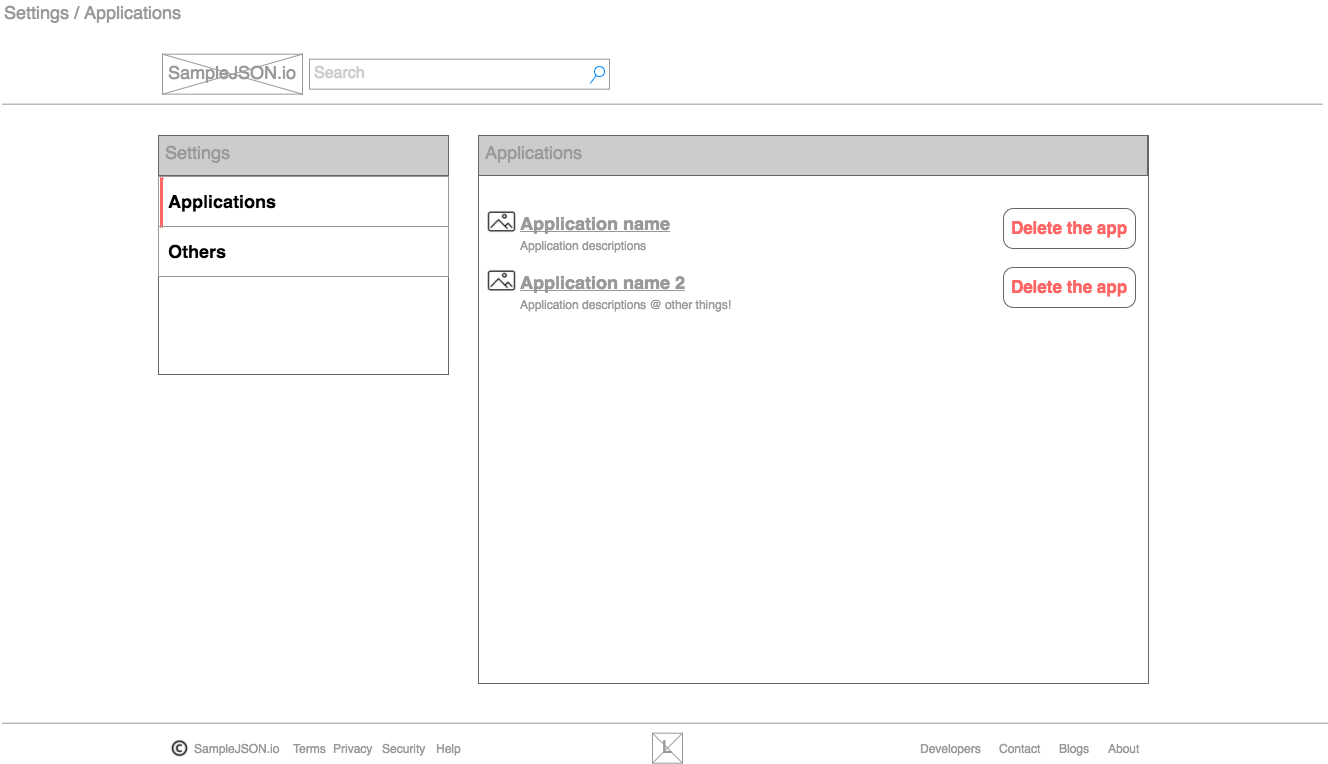

The diagram above was exported from draw.io. Its source (the exported page's mxGraphModel, read from the mxfile embedded in the PNG):
<mxGraphModel dx="3548" dy="2647" grid="1" gridSize="10" guides="1" tooltips="1" connect="1" arrows="1" fold="1" page="1" pageScale="1" pageWidth="1652" pageHeight="1169" background="#ffffff" math="0" shadow="0">
  <root>
    <mxCell id="0" />
    <mxCell id="1" parent="0" />
    <mxCell id="2" value="" style="text;spacingTop=-5;align=left;verticalAlign=middle;fontColor=#999999;fontSize=18;html=1;spacingLeft=0;strokeColor=#666666;" vertex="1" parent="1">
      <mxGeometry x="1970" y="1661" width="670" height="548" as="geometry" />
    </mxCell>
    <mxCell id="3" value="" style="verticalLabelPosition=bottom;verticalAlign=top;strokeWidth=1;shape=mxgraph.mockup.graphics.iconGrid;strokeColor=#999999;gridSize=1,1;html=1;" vertex="1" parent="1">
      <mxGeometry x="1654" y="1579.6666666666665" width="140" height="40" as="geometry" />
    </mxCell>
    <mxCell id="4" value="&lt;font color=&quot;#cccccc&quot; style=&quot;font-size: 16px;&quot;&gt;Search&lt;/font&gt;" style="strokeWidth=1;shape=mxgraph.mockup.forms.searchBox;strokeColor=#999999;mainText=;strokeColor2=#008cff;fontColor=#666666;fontSize=16;align=left;spacingLeft=3;html=1;" vertex="1" parent="1">
      <mxGeometry x="1801" y="1584.6666666666665" width="300" height="30" as="geometry" />
    </mxCell>
    <mxCell id="5" value="SampleJSON.io" style="text;spacingTop=-5;align=center;verticalAlign=middle;fontColor=#999999;fontSize=18;html=1;" vertex="1" parent="1">
      <mxGeometry x="1654" y="1579.6666666666665" width="140" height="40" as="geometry" />
    </mxCell>
    <mxCell id="6" value="" style="verticalLabelPosition=bottom;verticalAlign=top;strokeWidth=1;shape=mxgraph.mockup.markup.line;strokeColor=#999999;html=1;" vertex="1" parent="1">
      <mxGeometry x="1494" y="1619.6666666666665" width="1320" height="20" as="geometry" />
    </mxCell>
    <mxCell id="7" value="Settings / Applications" style="text;spacingTop=-5;align=left;verticalAlign=middle;fontColor=#999999;fontSize=18;html=1;" vertex="1" parent="1">
      <mxGeometry x="1493.9999999999998" y="1529.666666666667" width="280.00000000000017" height="20.000000000000057" as="geometry" />
    </mxCell>
    <mxCell id="8" value="" style="verticalLabelPosition=bottom;verticalAlign=top;strokeWidth=1;shape=mxgraph.mockup.graphics.iconGrid;strokeColor=#999999;gridSize=1,1;html=1;" vertex="1" parent="1">
      <mxGeometry x="2144" y="2258.6666666666665" width="30" height="30" as="geometry" />
    </mxCell>
    <mxCell id="9" value="L" style="text;spacingTop=-5;align=center;verticalAlign=middle;fontColor=#999999;fontSize=18;html=1;" vertex="1" parent="1">
      <mxGeometry x="2144" y="2258.6666666666665" width="30" height="30" as="geometry" />
    </mxCell>
    <mxCell id="10" value="" style="verticalLabelPosition=bottom;verticalAlign=top;strokeWidth=1;shape=mxgraph.mockup.markup.line;strokeColor=#999999;html=1;" vertex="1" parent="1">
      <mxGeometry x="1494" y="2238.6666666666665" width="1325" height="20" as="geometry" />
    </mxCell>
    <mxCell id="11" value="About" style="text;spacingTop=0;align=left;verticalAlign=middle;fontColor=#999999;html=1;" vertex="1" parent="1">
      <mxGeometry x="2598" y="2263.6666666666665" width="41" height="20" as="geometry" />
    </mxCell>
    <mxCell id="12" value="Blogs" style="text;spacingTop=0;align=left;verticalAlign=middle;fontColor=#999999;html=1;" vertex="1" parent="1">
      <mxGeometry x="2549" y="2263.6666666666665" width="40" height="20" as="geometry" />
    </mxCell>
    <mxCell id="13" value="Developers" style="text;spacingTop=0;align=left;verticalAlign=middle;fontColor=#999999;html=1;" vertex="1" parent="1">
      <mxGeometry x="2410" y="2263.6666666666665" width="73" height="20" as="geometry" />
    </mxCell>
    <mxCell id="14" value="Terms" style="text;spacingTop=0;align=left;verticalAlign=middle;fontColor=#999999;fontSize=12;html=1;" vertex="1" parent="1">
      <mxGeometry x="1783" y="2263.6666666666665" width="40" height="20" as="geometry" />
    </mxCell>
    <mxCell id="15" value="Privacy" style="text;spacingTop=0;align=left;verticalAlign=middle;fontColor=#999999;fontSize=12;html=1;" vertex="1" parent="1">
      <mxGeometry x="1823" y="2263.6666666666665" width="40" height="20" as="geometry" />
    </mxCell>
    <mxCell id="16" value="Applications" style="text;spacingTop=-5;align=left;verticalAlign=middle;fontColor=#999999;fontSize=18;html=1;spacingLeft=5;strokeColor=#666666;fillColor=#CCCCCC;" vertex="1" parent="1">
      <mxGeometry x="1970" y="1661" width="669" height="40" as="geometry" />
    </mxCell>
    <mxCell id="17" style="edgeStyle=orthogonalEdgeStyle;rounded=0;html=1;exitX=0.5;exitY=0;entryX=0.5;entryY=0;jettySize=auto;orthogonalLoop=1;fontSize=14;fontColor=#CCCCCC;" edge="1" source="15" target="15" parent="1">
      <mxGeometry x="1843" y="2264.6666666666665" as="geometry" />
    </mxCell>
    <mxCell id="18" value="Contact" style="text;spacingTop=0;align=left;verticalAlign=middle;fontColor=#999999;html=1;" vertex="1" parent="1">
      <mxGeometry x="2489" y="2263.6666666666665" width="57" height="20" as="geometry" />
    </mxCell>
    <mxCell id="19" value="Help" style="text;spacingTop=0;align=left;verticalAlign=middle;fontColor=#999999;html=1;" vertex="1" parent="1">
      <mxGeometry x="1926" y="2263.6666666666665" width="40" height="20" as="geometry" />
    </mxCell>
    <mxCell id="20" value="Security" style="text;spacingTop=0;align=left;verticalAlign=middle;fontColor=#999999;fontSize=12;html=1;" vertex="1" parent="1">
      <mxGeometry x="1872" y="2263.6666666666665" width="40" height="20" as="geometry" />
    </mxCell>
    <mxCell id="21" value="SampleJSON.io" style="text;spacingTop=0;align=left;verticalAlign=middle;fontColor=#999999;fontSize=12;html=1;spacingLeft=25;" vertex="1" parent="1">
      <mxGeometry x="1659" y="2263.6666666666665" width="110" height="20" as="geometry" />
    </mxCell>
    <mxCell id="22" value="" style="shape=image;html=1;verticalAlign=top;verticalLabelPosition=bottom;labelBackgroundColor=#ffffff;imageAspect=0;aspect=fixed;image=https://cdn3.iconfinder.com/data/icons/common-icons-1/512/BT_copyright-128.png;strokeColor=#666666;fillColor=#CCCCCC;fontSize=14;fontColor=#CCCCCC;align=left;" vertex="1" parent="1">
      <mxGeometry x="1661" y="2263.6666666666665" width="20" height="20" as="geometry" />
    </mxCell>
    <mxCell id="23" value="&lt;u&gt;Application name&lt;/u&gt;" style="text;spacingTop=-5;align=left;verticalAlign=bottom;fontColor=#999999;fontSize=18;html=1;spacingLeft=40;strokeColor=none;fontStyle=1" vertex="1" parent="1">
      <mxGeometry x="1970" y="1720.6666666666665" width="378" height="40" as="geometry" />
    </mxCell>
    <mxCell id="24" value="Delete the app" style="strokeWidth=1;shadow=0;dashed=0;align=center;html=1;shape=mxgraph.mockup.buttons.button;strokeColor=#666666;fontColor=#FF6666;mainText=;buttonStyle=round;fontSize=17;fontStyle=1;fillColor=none;whiteSpace=wrap;spacingLeft=0;" vertex="1" parent="1">
      <mxGeometry x="2495" y="1734" width="132" height="40" as="geometry" />
    </mxCell>
    <mxCell id="25" value="&lt;dl&gt;&lt;dd&gt;&lt;p style=&quot;text-align: left&quot;&gt;&lt;span&gt;Application descriptions&lt;/span&gt;&lt;br&gt;&lt;/p&gt;&lt;/dd&gt;&lt;/dl&gt;" style="text;spacingTop=0;align=left;verticalAlign=middle;fontColor=#999999;fontSize=12;html=1;spacingLeft=0;strokeColor=none;" vertex="1" parent="1">
      <mxGeometry x="1970" y="1761" width="670" height="20" as="geometry" />
    </mxCell>
    <mxCell id="26" value="" style="text;spacingTop=-5;align=left;verticalAlign=middle;fontColor=#999999;fontSize=18;html=1;spacingLeft=0;strokeColor=#666666;" vertex="1" parent="1">
      <mxGeometry x="1650" y="1661" width="290" height="239" as="geometry" />
    </mxCell>
    <mxCell id="27" value="Settings" style="text;spacingTop=-5;align=left;verticalAlign=middle;fontColor=#999999;fontSize=18;html=1;spacingLeft=5;strokeColor=#666666;fillColor=#CCCCCC;" vertex="1" parent="1">
      <mxGeometry x="1650" y="1661" width="290" height="40" as="geometry" />
    </mxCell>
    <mxCell id="28" value="&lt;div style=&quot;text-align: left&quot;&gt;&lt;span style=&quot;line-height: 1.2&quot;&gt;Applications&lt;/span&gt;&lt;/div&gt;" style="text;html=1;strokeColor=#999999;fillColor=none;align=left;verticalAlign=middle;whiteSpace=wrap;overflow=hidden;fontSize=18;spacingLeft=8;fontStyle=1" vertex="1" parent="1">
      <mxGeometry x="1650" y="1702" width="290" height="50" as="geometry" />
    </mxCell>
    <mxCell id="29" value="" style="line;direction=south;html=1;strokeColor=#FF6666;fontSize=18;align=left;fillColor=#FF6666;" vertex="1" parent="1">
      <mxGeometry x="1635" y="1703" width="36" height="50" as="geometry" />
    </mxCell>
    <mxCell id="30" value="&lt;div style=&quot;text-align: left&quot;&gt;&lt;span style=&quot;line-height: 1.2&quot;&gt;Others&lt;/span&gt;&lt;/div&gt;" style="text;html=1;strokeColor=#999999;fillColor=none;align=left;verticalAlign=middle;whiteSpace=wrap;overflow=hidden;fontSize=18;spacingLeft=8;fontStyle=1" vertex="1" parent="1">
      <mxGeometry x="1650" y="1752" width="290" height="50" as="geometry" />
    </mxCell>
    <mxCell id="31" value="" style="shape=image;html=1;verticalAlign=top;verticalLabelPosition=bottom;labelBackgroundColor=#ffffff;imageAspect=0;aspect=fixed;image=https://cdn4.iconfinder.com/data/icons/48-bubbles/48/18.Pictures-Day-128.png;strokeColor=#FF6666;fillColor=#FF6666;fontSize=18;align=left;" vertex="1" parent="1">
      <mxGeometry x="1979" y="1733" width="28" height="28" as="geometry" />
    </mxCell>
    <mxCell id="32" value="&lt;u&gt;Application name 2&lt;/u&gt;" style="text;spacingTop=-5;align=left;verticalAlign=bottom;fontColor=#999999;fontSize=18;html=1;spacingLeft=40;strokeColor=none;fontStyle=1" vertex="1" parent="1">
      <mxGeometry x="1970" y="1779.6666666666665" width="378" height="40" as="geometry" />
    </mxCell>
    <mxCell id="33" value="Delete the app" style="strokeWidth=1;shadow=0;dashed=0;align=center;html=1;shape=mxgraph.mockup.buttons.button;strokeColor=#666666;fontColor=#FF6666;mainText=;buttonStyle=round;fontSize=17;fontStyle=1;fillColor=none;whiteSpace=wrap;spacingLeft=0;" vertex="1" parent="1">
      <mxGeometry x="2495" y="1793" width="132" height="40" as="geometry" />
    </mxCell>
    <mxCell id="34" value="&lt;dl&gt;&lt;dd&gt;&lt;p style=&quot;text-align: left&quot;&gt;&lt;span&gt;Application descriptions @ other things!&lt;/span&gt;&lt;br&gt;&lt;/p&gt;&lt;/dd&gt;&lt;/dl&gt;" style="text;spacingTop=0;align=left;verticalAlign=middle;fontColor=#999999;fontSize=12;html=1;spacingLeft=0;strokeColor=none;" vertex="1" parent="1">
      <mxGeometry x="1970" y="1820" width="670" height="20" as="geometry" />
    </mxCell>
    <mxCell id="35" value="" style="shape=image;html=1;verticalAlign=top;verticalLabelPosition=bottom;labelBackgroundColor=#ffffff;imageAspect=0;aspect=fixed;image=https://cdn4.iconfinder.com/data/icons/48-bubbles/48/18.Pictures-Day-128.png;strokeColor=#FF6666;fillColor=#FF6666;fontSize=18;align=left;" vertex="1" parent="1">
      <mxGeometry x="1979" y="1792" width="28" height="28" as="geometry" />
    </mxCell>
  </root>
</mxGraphModel>